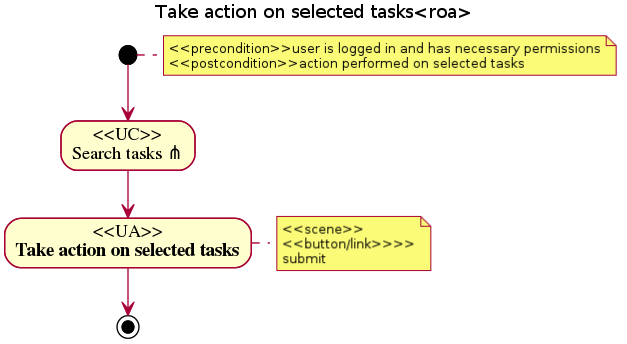

The diagram above was rendered by PlantUML. Its source (embedded in the PNG):
@startuml
title Take action on selected tasks<roa>
note right: <<precondition>>user is logged in and has necessary permissions\n<<postcondition>>action performed on selected tasks
(*) --> "<<UC>>\nSearch tasks ?" 
--> "<<UA>>\nTake action on selected tasks"
note right: <<scene>>\n<<button/link>>>>\nsubmit
--> (*)
@enduml